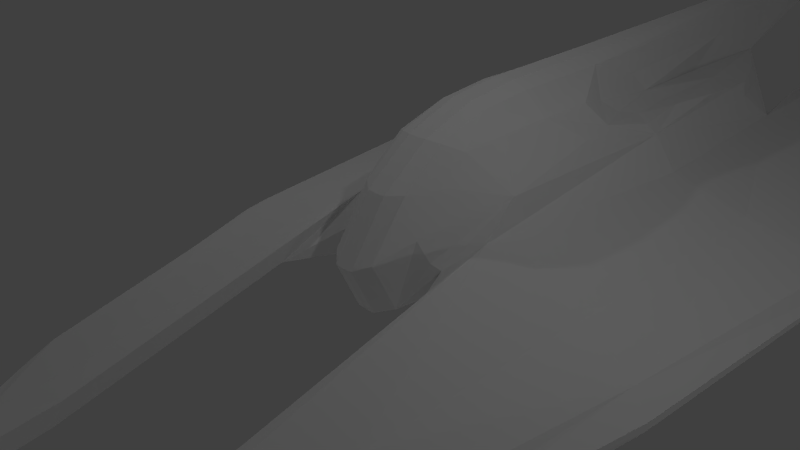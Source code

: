 # Source: plundererdiv.blend  (saved by Blender 2.69.0; exported with 4.5.12 LTS)
import bpy
from mathutils import Matrix  # noqa: F401  (used for matrix-valued properties, if any)

bpy.ops.wm.read_factory_settings(use_empty=True)
scene = bpy.context.scene
scene.name = 'Scene'

# ---- collections
col_collection_1 = bpy.data.collections.new('Collection 1'); scene.collection.children.link(col_collection_1)

# ---- materials (node trees are filled in below, after node groups)
mat_material = bpy.data.materials.new('Material')
mat_material.alpha_threshold = 0.0
mat_material.use_transparent_shadow = False
mat_material.roughness = 0.5
mat_material.line_color = (0.0, 0.0, 0.0, 1.0)

# ---- material node trees

# ---- world
world_world = bpy.data.worlds.new('World'); scene.world = world_world
world_world.color = (0.05088, 0.05088, 0.05088)
world_world.use_sun_shadow = False
world_world.sun_shadow_jitter_overblur = 0.0
world_world.cycles.sampling_method = 'MANUAL'
world_world.cycles.sample_map_resolution = 256

# ---- cameras
cam_camera = bpy.data.cameras.new('Camera')
cam_camera.clip_end = 100.0
cam_camera.lens = 35.0
cam_camera.sensor_width = 32.0
cam_camera.sensor_height = 18.0
cam_camera.ortho_scale = 7.314
cam_camera.dof.focus_distance = 0.0
cam_camera.dof.aperture_fstop = 128.0

# ---- lights
light_lamp = bpy.data.lights.new('Lamp', 'POINT')
light_lamp.transmission_factor = 0.0
light_lamp.cutoff_distance = 30.0
light_lamp.energy = 100.0
light_lamp.shadow_buffer_clip_start = 1.001
light_lamp.shadow_soft_size = 0.1
light_lamp.shadow_maximum_resolution = 0.006
light_lamp.use_absolute_resolution = True
light_lamp.cycles.use_multiple_importance_sampling = False

# ---- meshes
me_cylinder = bpy.data.meshes.new('Cylinder')
me_cylinder.from_pydata([(0.7359, 8.656, 0.6), (1.169, 4.599, 0.7333), (0.7386, 8.382, 0.05), (4.169, 4.865, -0.6758), (1.169, 10.92, 0.2), (2.669, 4.73, -0.1629), (0.5952, 8.06, -0.4), (0.7829, 7.367, -0.7), (2.169, -2.181, -0.607), (0.3029, 7.775, 1.492), (0.8802, 4.512, 1.0), (0.6602, 3.371, -0.775), (0.7359, 6.976, 1.0), (3.813, 10.29, -1.776), (4.169, 10.49, -0.6758), (0.9795, 9.74, 0.2095), (3.464, 10.45, -1.264), (0.8802, 0.3431, -0.03333), (0.5915, 0.1946, 0.3333), (1.452, 9.58, -1.05), (1.072, 4.993, -0.4), (1.169, -3.804, -0.9368), (3.832, 11.65, -0.972), (0.1464, 11.33, 1.565), (0.7359, 2.466, 1.409), (0.1464, 3.279, -1.009), (0.5915, 3.928, 1.273), (0.1464, 0.789, 1.4), (0.1464, 8.058, -0.5594), (0.1464, 8.629, 0.04064), (0.1464, -0.5056, -0.009355), (0.1464, 8.903, 0.5906), (1.398, 8.183, -0.5752), (1.337, 10.95, 0.05), (1.169, 11.07, -0.726), (3.794, 8.933, -1.301), (1.752, 9.977, -0.5405), (1.176, 8.993, -0.5173), (4.169, 10.68, -1.264), (1.506, 11.13, -0.4017), (1.506, 10.98, -0.2508), (1.506, 11.27, -0.726), (3.832, 11.95, -1.447), (3.832, 11.8, -1.118), (3.495, 11.75, -1.447), (1.843, 11.18, -0.726), (4.169, 11.86, -1.447), (3.832, 11.8, -1.776), (1.506, 11.13, -1.05), (2.919, 3.229, -0.5839), (2.593, 9.937, -0.4629), (2.669, -3.804, -1.3), (0.1464, 8.447, 1.974), (0.1464, 2.463, 1.809), (0.5915, 1.058, 1.273), (2.169, -2.494, -1.093), (1.173, 9.928, -0.8341), (1.173, 9.928, -0.2006), (2.369, 10.23, -0.09034), (2.394, 11.31, -0.142), (3.169, 11.52, -0.4839), (3.944, 11.74, -0.7258), (3.919, 6.102, -0.8258), (2.068, 5.852, -0.3419), (1.322, 5.602, -0.1), (0.653, 6.195, -0.8687), (0.7359, 8.335, 0.9), (0.372, 8.843, 0.5977), (0.9751, 6.724, -0.55), (0.9417, 3.821, -0.5688), (1.061, 6.319, 0.9333), (0.3359, -0.3291, 0.08099), (0.753, 0.7885, -0.4771), (1.061, 7.517, 0.6333), (1.169, 1.171, 0.6), (0.7366, 8.488, 0.2625), (1.544, 4.572, 0.2426), (1.065, 8.61, 0.0575), (0.3727, 8.569, 0.04766), (0.7041, 8.264, -0.1375), (3.981, 4.934, -0.4991), (4.169, 8.404, -0.6758), (3.794, 0.5635, -0.8318), (4.138, 4.933, -0.807), (2.544, 1.014, -0.2739), (2.594, 8.094, -0.1448), (0.2637, 10.44, 1.551), (0.375, 5.036, 1.396), (0.7152, 7.762, -0.55), (1.544, -6.005, -1.521), (0.1464, 11.72, 1.954), (0.3368, 8.06, -0.5148), (2.669, -3.961, -1.589), (-0.01006, 11.32, 1.555), (0.1464, 4.398, 1.85), (0.6998, 1.676, 1.375), (0.3359, 0.8576, 1.373), (1.061, 2.999, 1.036), (0.772, 5.421, 1.0), (1.097, 4.388, 0.9333), (0.3531, 3.303, -0.9461), (0.7359, 4.22, 1.068), (0.3029, 7.101, 1.0), (1.212, 10.63, 0.0575), (4.113, 11.48, -0.6883), (2.775, 11.02, -0.4682), (2.525, 11.09, -0.1395), (1.278, 9.735, 0.227), (3.943, 10.51, -0.49), (4.169, 10.46, -0.8621), (1.174, 9.461, -0.1), (1.169, 0.8188, 0.2625), (1.732, 9.7, -0.1024), (4.124, 10.43, -1.712), (3.571, 11.3, -1.045), (3.825, 8.225, -0.9446), (3.86, 11.68, -0.8374), (1.464, 10.97, -0.1002), (2.607, 0.4039, -0.6506), (-0.01006, 8.444, 1.965), (0.6637, 0.709, 0.9015), (0.7359, 0.2881, 0.03765), (1.169, 0.5968, 0.05), (1.185, 4.773, -0.175), (0.2637, 8.28, 1.858), (1.169, -3.961, -1.226), (-0.01006, 8.9, 0.5813), (-0.01006, -0.5086, -0.01871), (-0.01006, 8.627, 0.03129), (-0.01006, 8.055, -0.5687), (-0.01006, 0.786, 1.391), (-0.01006, 3.276, -1.019), (0.372, 2.465, 1.714), (-0.01006, 2.46, 1.8), (0.1464, 9.609, 1.034), (0.1464, 1.606, 1.707), (0.7359, 3.343, 1.409), (0.1464, 6.614, -0.8969), (0.1464, -0.1525, -0.7594), (0.1464, 0.06665, 0.843), (0.1464, 8.449, -0.1844), (0.1464, 8.735, 0.2531), (1.379, 7.538, -0.2188), (1.209, 9.534, -1.023), (1.698, 9.719, -0.9863), (3.502, 10.22, -1.712), (3.799, 9.273, -1.657), (1.499, 10.82, -1.05), (1.411, 8.532, -0.9315), (3.829, 11.5, -1.776), (4.169, 11.64, -1.424), (1.596, 8.694, -0.5665), (1.233, 8.323, -0.5607), (1.254, 10.66, -0.2383), (1.832, 10.96, -0.7027), (4.075, 9.433, -1.292), (3.524, 9.249, -1.292), (4.085, 11.47, -1.045), (3.491, 11.43, -1.424), (3.832, 11.69, -1.082), (1.736, 10.78, -0.3233), (1.169, 10.77, -0.7396), (1.506, 11.01, -0.364), (1.506, 11.27, -1.049), (3.832, 11.95, -1.775), (4.168, 11.95, -1.447), (1.842, 11.27, -0.726), (3.496, 11.95, -1.447), (3.832, 11.95, -1.118), (1.17, 11.27, -0.726), (1.506, 11.27, -0.4017), (1.253, 11.08, -0.4828), (1.759, 11.17, -0.4828), (1.253, 11.08, -0.9692), (3.579, 11.76, -1.2), (4.085, 11.84, -1.2), (3.579, 11.76, -1.694), (1.759, 11.17, -0.9692), (4.085, 11.84, -1.694), (3.243, 10.18, -0.8448), (2.424, 8.226, -0.4327), (2.544, -3.32, -0.9819), (1.419, -3.32, -0.7097), (1.174, 9.461, -0.7009), (1.174, 9.461, -0.3049), (1.169, 10.64, 0.17), (1.211, 10.92, 0.1625), (1.469, 10.75, 0.1274), (1.686, 11.07, 0.002007), (2.894, 11.46, -0.3129), (3.694, 11.68, -0.6404), (3.607, 4.645, -0.7654), (2.394, 4.582, -0.4629), (1.544, 5.05, -0.1605), (0.3806, 6.93, -0.8665), (0.3471, 9.011, 1.023), (0.8627, 5.692, -0.675), (0.9764, 7.606, 0.837), (1.169, -0.621, -0.344), (1.169, 1.341, 0.7625), (0.396, 0.01054, -0.6645), (0.354, 0.2287, 0.8623), (0.3722, 8.675, 0.2602), (1.28, 8.045, 0.194), (1.144, 8.003, -0.157), (0.3641, 8.405, -0.168), (3.971, 8.429, -0.4969), (3.481, 0.7494, -0.5999), (4.141, 8.485, -0.8512), (3.77, 0.5653, -0.9773), (-0.01006, 4.395, 1.841), (-0.01006, 11.72, 1.945), (0.2333, 10.47, 1.825), (0.3413, 4.086, 1.72), (1.78, -4.532, -1.112), (1.544, -6.162, -1.88), (0.363, 1.625, 1.629), (0.9925, 5.38, 0.9704), (0.9794, 3.586, 1.077), (0.4923, 5.303, 1.099), (1.188, 10.79, 0.1367), (1.244, 10.59, -0.09519), (3.737, 11.54, -0.4833), (4.092, 11.44, -0.8463), (3.301, 8.18, -0.8071), (1.704, 8.035, -0.2279), (1.957, 10.98, -0.1662), (3.461, 11.34, -0.7877), (-0.01006, 6.612, -0.9062), (-0.01006, 9.606, 1.025), (-0.01006, -0.1554, -0.7687), (-0.01006, 0.06372, 0.8336), (-0.01006, 8.732, 0.2438), (-0.01006, 8.446, -0.1937), (-0.01006, 1.603, 1.697), (1.236, 8.702, -0.8739), (4.004, 9.635, -1.561), (1.224, 10.69, -0.9996), (4.112, 11.54, -1.715), (3.601, 9.501, -1.561), (1.565, 8.902, -0.8353), (1.77, 10.86, -0.9903), (3.545, 11.36, -1.715), (4.085, 11.7, -1.162), (3.577, 11.55, -1.162), (1.753, 11.02, -0.4429), (1.207, 10.64, -0.4354), (1.254, 11.27, -0.9685), (4.084, 11.95, -1.693), (1.758, 11.27, -0.9685), (3.58, 11.95, -1.693), (4.084, 11.95, -1.201), (3.579, 11.95, -1.201), (1.759, 11.27, -0.4831), (1.254, 11.27, -0.4831), (1.302, 10.41, 0.1544), (1.561, 10.97, 0.08698)], [], [(0, 75, 202, 67), (0, 67, 195, 66), (0, 66, 197, 73), (0, 73, 203, 75), (1, 76, 203, 73), (1, 73, 197, 70), (1, 70, 217, 99), (1, 99, 218, 97), (1, 97, 199, 74), (2, 79, 205, 78), (2, 78, 202, 75), (2, 75, 203, 77), (2, 77, 204, 79), (3, 83, 208, 81), (3, 81, 206, 80), (3, 80, 207, 82), (3, 82, 209, 83), (4, 185, 255, 187), (4, 187, 256, 186), (4, 186, 220, 185), (5, 85, 203, 76), (5, 84, 207, 80), (5, 80, 206, 85), (6, 91, 205, 79), (6, 79, 204, 88), (6, 88, 194, 91), (7, 65, 194, 88), (7, 88, 204, 68), (7, 68, 196, 65), (8, 182, 214, 181), (8, 181, 207, 84), (9, 87, 219, 102), (9, 102, 195, 86), (9, 86, 212, 124), (9, 124, 213, 87), (10, 99, 217, 98), (10, 98, 219, 101), (10, 101, 218, 99), (11, 65, 196, 69), (11, 69, 198, 72), (11, 72, 200, 100), (11, 100, 194, 65), (12, 70, 197, 66), (12, 66, 195, 102), (12, 102, 219, 98), (12, 98, 217, 70), (13, 113, 236, 146), (13, 146, 239, 145), (13, 145, 242, 149), (13, 149, 238, 113), (14, 108, 206, 81), (14, 81, 208, 109), (14, 109, 223, 104), (14, 104, 222, 108), (15, 110, 204, 77), (15, 77, 203, 107), (15, 107, 255, 185), (15, 185, 220, 103), (15, 103, 221, 110), (16, 156, 224, 179), (16, 179, 227, 114), (16, 114, 244, 158), (16, 158, 242, 145), (16, 145, 239, 156), (17, 121, 200, 72), (17, 72, 198, 111), (17, 111, 199, 121), (18, 120, 201, 71), (18, 71, 200, 121), (18, 121, 199, 120), (19, 147, 241, 144), (19, 144, 240, 148), (19, 148, 235, 143), (19, 143, 237, 147), (20, 69, 196, 68), (20, 68, 204, 123), (20, 123, 198, 69), (21, 122, 198, 125), (21, 125, 215, 89), (21, 89, 214, 182), (22, 114, 227, 116), (22, 116, 223, 157), (22, 157, 243, 159), (22, 159, 244, 114), (23, 86, 195, 134), (23, 134, 229, 93), (23, 93, 211, 90), (23, 90, 212, 86), (24, 97, 218, 136), (24, 136, 213, 132), (24, 132, 216, 95), (24, 95, 199, 97), (25, 137, 194, 100), (25, 100, 200, 138), (25, 138, 230, 131), (25, 131, 228, 137), (26, 101, 219, 87), (26, 87, 213, 136), (26, 136, 218, 101), (27, 139, 201, 96), (27, 96, 216, 135), (27, 135, 234, 130), (27, 130, 231, 139), (28, 140, 205, 91), (28, 91, 194, 137), (28, 137, 228, 129), (28, 129, 233, 140), (29, 141, 202, 78), (29, 78, 205, 140), (29, 140, 233, 128), (29, 128, 232, 141), (30, 138, 200, 71), (30, 71, 201, 139), (30, 139, 231, 127), (30, 127, 230, 138), (31, 134, 195, 67), (31, 67, 202, 141), (31, 141, 232, 126), (31, 126, 229, 134), (32, 151, 225, 142), (32, 142, 204, 152), (32, 152, 235, 148), (32, 148, 240, 151), (33, 117, 221, 103), (33, 103, 220, 186), (33, 186, 256, 188), (33, 188, 226, 117), (34, 173, 237, 161), (34, 161, 246, 171), (34, 171, 254, 169), (34, 169, 247, 173), (35, 155, 208, 115), (35, 115, 224, 156), (35, 156, 239, 146), (35, 146, 236, 155), (36, 160, 226, 112), (36, 112, 225, 151), (36, 151, 240, 144), (36, 144, 241, 154), (36, 154, 245, 160), (37, 183, 235, 152), (37, 152, 204, 184), (37, 184, 246, 183), (38, 157, 223, 109), (38, 109, 208, 155), (38, 155, 236, 113), (38, 113, 238, 150), (38, 150, 243, 157), (39, 171, 246, 162), (39, 162, 245, 172), (39, 172, 253, 170), (39, 170, 254, 171), (40, 153, 221, 117), (40, 117, 226, 160), (40, 160, 245, 162), (40, 162, 246, 153), (41, 169, 254, 170), (41, 170, 253, 166), (41, 166, 249, 163), (41, 163, 247, 169), (42, 167, 252, 168), (42, 168, 251, 165), (42, 165, 248, 164), (42, 164, 250, 167), (43, 174, 244, 159), (43, 159, 243, 175), (43, 175, 251, 168), (43, 168, 252, 174), (44, 176, 242, 158), (44, 158, 244, 174), (44, 174, 252, 167), (44, 167, 250, 176), (45, 172, 245, 154), (45, 154, 241, 177), (45, 177, 249, 166), (45, 166, 253, 172), (46, 175, 243, 150), (46, 150, 238, 178), (46, 178, 248, 165), (46, 165, 251, 175), (47, 178, 238, 149), (47, 149, 242, 176), (47, 176, 250, 164), (47, 164, 248, 178), (48, 177, 241, 147), (48, 147, 237, 173), (48, 173, 247, 163), (48, 163, 249, 177), (49, 191, 209, 118), (49, 118, 198, 192), (49, 192, 224, 191), (50, 105, 227, 179), (50, 179, 224, 180), (50, 180, 225, 112), (50, 112, 226, 105), (51, 181, 214, 89), (51, 89, 215, 92), (51, 92, 209, 82), (51, 82, 207, 181), (52, 94, 213, 124), (52, 124, 212, 90), (52, 90, 211, 119), (52, 119, 210, 94), (53, 135, 216, 132), (53, 132, 213, 94), (53, 94, 210, 133), (53, 133, 234, 135), (54, 120, 199, 95), (54, 95, 216, 96), (54, 96, 201, 120), (55, 92, 215, 125), (55, 125, 198, 118), (55, 118, 209, 92), (56, 143, 235, 183), (56, 183, 246, 161), (56, 161, 237, 143), (57, 184, 204, 110), (57, 110, 221, 153), (57, 153, 246, 184), (58, 107, 203, 85), (58, 85, 206, 108), (58, 108, 222, 106), (58, 106, 256, 187), (58, 187, 255, 107), (59, 189, 226, 188), (59, 188, 256, 106), (59, 106, 222, 189), (60, 190, 227, 105), (60, 105, 226, 189), (60, 189, 222, 190), (61, 104, 223, 116), (61, 116, 227, 190), (61, 190, 222, 104), (62, 83, 209, 191), (62, 191, 224, 115), (62, 115, 208, 83), (63, 180, 224, 192), (63, 192, 198, 193), (63, 193, 225, 180), (64, 193, 198, 123), (64, 123, 204, 142), (64, 142, 225, 193), (1, 74, 111, 76), (5, 76, 111, 84), (8, 84, 111, 182), (21, 182, 111, 122)])
_uv = me_cylinder.uv_layers.new(name='UVMap')
_uv.uv.foreach_set('vector', [0.6318, 0.6719, 0.6106, 0.6675, 0.621, 0.6464, 0.6428, 0.6511, 0.6318, 0.6719, 0.6428, 0.6511, 0.6997, 0.666, 0.6562, 0.6777, 0.6318, 0.6719, 0.6562, 0.6777, 0.6406, 0.7031, 0.6172, 0.6973, 0.6318, 0.6719, 0.6172, 0.6973, 0.5967, 0.6929, 0.6106, 0.6675, 0.4297, 0.4694, 0.4141, 0.4414, 0.6211, 0.3984, 0.6348, 0.4199, 0.4297, 0.4694, 0.6348, 0.4199, 0.6494, 0.4414, 0.5278, 0.4665, 0.4297, 0.4694, 0.5278, 0.4665, 0.4807, 0.4802, 0.4258, 0.4842, 0.4297, 0.4694, 0.4258, 0.4842, 0.3854, 0.5051, 0.3479, 0.5072, 0.4297, 0.4694, 0.3479, 0.5072, 0.2476, 0.5107, 0.2363, 0.502, 0.5957, 0.666, 0.5822, 0.6626, 0.5894, 0.642, 0.606, 0.6445, 0.5957, 0.666, 0.606, 0.6445, 0.621, 0.6464, 0.6106, 0.6675, 0.5957, 0.666, 0.6106, 0.6675, 0.5967, 0.6929, 0.582, 0.6914, 0.5957, 0.666, 0.582, 0.6914, 0.561, 0.6875, 0.5822, 0.6626, 0.6114, 0.1484, 0.6148, 0.1442, 0.7276, 0.1782, 0.7133, 0.1803, 0.6114, 0.1484, 0.7133, 0.1803, 0.7107, 0.1906, 0.6099, 0.1584, 0.6114, 0.1484, 0.6099, 0.1584, 0.486, 0.1232, 0.4863, 0.1078, 0.6114, 0.1484, 0.4863, 0.1078, 0.4885, 0.1011, 0.6148, 0.1442, 0.7584, 0.3032, 0.7575, 0.304, 0.7463, 0.3005, 0.7558, 0.2918, 0.7584, 0.3032, 0.7558, 0.2918, 0.7671, 0.2916, 0.7593, 0.303, 0.7584, 0.3032, 0.7593, 0.303, 0.7584, 0.3043, 0.7575, 0.304, 0.5876, 0.1958, 0.6857, 0.2308, 0.6555, 0.2706, 0.5618, 0.2377, 0.5876, 0.1958, 0.4799, 0.156, 0.486, 0.1232, 0.6099, 0.1584, 0.5876, 0.1958, 0.6099, 0.1584, 0.7107, 0.1906, 0.6857, 0.2308, 0.5651, 0.6523, 0.5632, 0.6355, 0.5894, 0.642, 0.5822, 0.6626, 0.5651, 0.6523, 0.5822, 0.6626, 0.561, 0.6875, 0.5465, 0.6569, 0.5651, 0.6523, 0.5465, 0.6569, 0.4946, 0.6324, 0.5632, 0.6355, 0.5234, 0.6589, 0.4546, 0.6488, 0.4946, 0.6324, 0.5465, 0.6569, 0.5234, 0.6589, 0.5465, 0.6569, 0.561, 0.6875, 0.5215, 0.6758, 0.5234, 0.6589, 0.5215, 0.6758, 0.4951, 0.6714, 0.4546, 0.6488, 0.3886, 0.1143, 0.3368, 0.1135, 0.2234, 0.07145, 0.3647, 0.08026, 0.3886, 0.1143, 0.3647, 0.08026, 0.486, 0.1232, 0.4799, 0.156, 0.6201, 0.5195, 0.4737, 0.5319, 0.4848, 0.5087, 0.5801, 0.498, 0.6201, 0.5195, 0.5801, 0.498, 0.7104, 0.4824, 0.8086, 0.498, 0.6201, 0.5195, 0.8086, 0.498, 0.9023, 0.5107, 0.6501, 0.5381, 0.6201, 0.5195, 0.6501, 0.5381, 0.4239, 0.5594, 0.4737, 0.5319, 0.4375, 0.4948, 0.4258, 0.4842, 0.4807, 0.4802, 0.4868, 0.4904, 0.4375, 0.4948, 0.4868, 0.4904, 0.4848, 0.5087, 0.4242, 0.5072, 0.4375, 0.4948, 0.4242, 0.5072, 0.3854, 0.5051, 0.4258, 0.4842, 0.2949, 0.6514, 0.4546, 0.6488, 0.4951, 0.6714, 0.3205, 0.6746, 0.2949, 0.6514, 0.3205, 0.6746, 0.1724, 0.6895, 0.08984, 0.6602, 0.2949, 0.6514, 0.08984, 0.6602, 0.06055, 0.6323, 0.2905, 0.6301, 0.2949, 0.6514, 0.2905, 0.6301, 0.4946, 0.6324, 0.4546, 0.6488, 0.5684, 0.4785, 0.5278, 0.4665, 0.6494, 0.4414, 0.666, 0.4629, 0.5684, 0.4785, 0.666, 0.4629, 0.7104, 0.4824, 0.5801, 0.498, 0.5684, 0.4785, 0.5801, 0.498, 0.4848, 0.5087, 0.4868, 0.4904, 0.5684, 0.4785, 0.4868, 0.4904, 0.4807, 0.4802, 0.5278, 0.4665, 0.1826, 0.7979, 0.1905, 0.8176, 0.1069, 0.8247, 0.1199, 0.7988, 0.1826, 0.7979, 0.1199, 0.7988, 0.09521, 0.7715, 0.1789, 0.7781, 0.1826, 0.7979, 0.1789, 0.7781, 0.2485, 0.7762, 0.2496, 0.7987, 0.1826, 0.7979, 0.2496, 0.7987, 0.253, 0.817, 0.1905, 0.8176, 0.775, 0.1996, 0.7723, 0.211, 0.7107, 0.1906, 0.7133, 0.1803, 0.775, 0.1996, 0.7133, 0.1803, 0.7276, 0.1782, 0.7742, 0.1943, 0.775, 0.1996, 0.7742, 0.1943, 0.8081, 0.2033, 0.8079, 0.2085, 0.775, 0.1996, 0.8079, 0.2085, 0.8232, 0.2274, 0.7723, 0.211, 0.9524, 0.1893, 0.9594, 0.1794, 0.9999, 0.1593, 0.9999, 0.1647, 0.9524, 0.1893, 0.9999, 0.1647, 0.9999, 0.1701, 0.9608, 0.1895, 0.9524, 0.1893, 0.9608, 0.1895, 0.9218, 0.2089, 0.9217, 0.2089, 0.9524, 0.1893, 0.9217, 0.2089, 0.9216, 0.209, 0.927, 0.2009, 0.9524, 0.1893, 0.927, 0.2009, 0.9264, 0.1953, 0.9594, 0.1794, 0.1938, 0.7516, 0.1016, 0.748, 0.1016, 0.7188, 0.1797, 0.7227, 0.1938, 0.7516, 0.1797, 0.7227, 0.2578, 0.7266, 0.2578, 0.7402, 0.1938, 0.7516, 0.2578, 0.7402, 0.2578, 0.7539, 0.2539, 0.7676, 0.1938, 0.7516, 0.2539, 0.7676, 0.2485, 0.7762, 0.1789, 0.7781, 0.1938, 0.7516, 0.1789, 0.7781, 0.09521, 0.7715, 0.1016, 0.748, 0.168, 0.5, 0.1633, 0.5096, 0.07275, 0.4966, 0.1191, 0.4902, 0.168, 0.5, 0.1191, 0.4902, 0.1797, 0.4844, 0.2227, 0.502, 0.168, 0.5, 0.2227, 0.502, 0.2476, 0.5107, 0.1633, 0.5096, 0.1654, 0.5299, 0.2103, 0.5462, 0.1689, 0.5791, 0.1263, 0.5358, 0.1654, 0.5299, 0.1263, 0.5358, 0.07275, 0.4966, 0.1633, 0.5096, 0.1654, 0.5299, 0.1633, 0.5096, 0.2476, 0.5107, 0.2103, 0.5462, 0.4844, 0.791, 0.5537, 0.7944, 0.567, 0.8172, 0.4926, 0.8069, 0.4844, 0.791, 0.4926, 0.8069, 0.4067, 0.8076, 0.4194, 0.7915, 0.4844, 0.791, 0.4194, 0.7915, 0.3921, 0.7734, 0.4808, 0.7774, 0.4844, 0.791, 0.4808, 0.7774, 0.5451, 0.7771, 0.5537, 0.7944, 0.3854, 0.6914, 0.3205, 0.6746, 0.4951, 0.6714, 0.5137, 0.6895, 0.3854, 0.6914, 0.5137, 0.6895, 0.5547, 0.7188, 0.3418, 0.707, 0.3854, 0.6914, 0.3418, 0.707, 0.1724, 0.6895, 0.3205, 0.6746, 0.1117, 0.1048, 0.002373, 0.1952, 0.004627, 0.1888, 0.112, 0.09444, 0.1117, 0.1048, 0.112, 0.09444, 0.2193, 0.0001193, 0.2272, 0.04896, 0.1117, 0.1048, 0.2272, 0.04896, 0.2234, 0.07145, 0.1114, 0.1151, 0.335, 0.8008, 0.3418, 0.7812, 0.3477, 0.7812, 0.3418, 0.8027, 0.335, 0.8008, 0.3418, 0.8027, 0.3359, 0.8242, 0.3281, 0.8203, 0.335, 0.8008, 0.3281, 0.8203, 0.3213, 0.8174, 0.3279, 0.7993, 0.335, 0.8008, 0.3279, 0.7993, 0.3345, 0.7812, 0.3418, 0.7812, 0.7988, 0.6748, 0.7988, 0.6816, 0.6997, 0.666, 0.6973, 0.6519, 0.7988, 0.6748, 0.6973, 0.6519, 0.6973, 0.6455, 0.7988, 0.668, 0.7988, 0.6748, 0.7988, 0.668, 0.9258, 0.6953, 0.9258, 0.7031, 0.7988, 0.6748, 0.9258, 0.7031, 0.9258, 0.7109, 0.7988, 0.6816, 0.3252, 0.5439, 0.3479, 0.5072, 0.3854, 0.5051, 0.3789, 0.5332, 0.3252, 0.5439, 0.3789, 0.5332, 0.4239, 0.5594, 0.3308, 0.5737, 0.3252, 0.5439, 0.3308, 0.5737, 0.2783, 0.5957, 0.2766, 0.5536, 0.3252, 0.5439, 0.2766, 0.5536, 0.2476, 0.5107, 0.3479, 0.5072, 0.2891, 0.6191, 0.4766, 0.6204, 0.4946, 0.6324, 0.2905, 0.6301, 0.2891, 0.6191, 0.2905, 0.6301, 0.06055, 0.6323, 0.05078, 0.6191, 0.2891, 0.6191, 0.05078, 0.6191, 0.05078, 0.6133, 0.2891, 0.6133, 0.2891, 0.6191, 0.2891, 0.6133, 0.4766, 0.6138, 0.4766, 0.6204, 0.4115, 0.526, 0.4242, 0.5072, 0.4848, 0.5087, 0.4737, 0.5319, 0.4115, 0.526, 0.4737, 0.5319, 0.4239, 0.5594, 0.3789, 0.5332, 0.4115, 0.526, 0.3789, 0.5332, 0.3854, 0.5051, 0.4242, 0.5072, 0.2227, 0.5938, 0.168, 0.5859, 0.1689, 0.5791, 0.2275, 0.5798, 0.2227, 0.5938, 0.2275, 0.5798, 0.2783, 0.5957, 0.2773, 0.6016, 0.2227, 0.5938, 0.2773, 0.6016, 0.2773, 0.6133, 0.2207, 0.6055, 0.2227, 0.5938, 0.2207, 0.6055, 0.1641, 0.5977, 0.168, 0.5859, 0.5625, 0.624, 0.5918, 0.6282, 0.5894, 0.642, 0.5632, 0.6355, 0.5625, 0.624, 0.5632, 0.6355, 0.4946, 0.6324, 0.4766, 0.6204, 0.5625, 0.624, 0.4766, 0.6204, 0.4766, 0.6138, 0.5625, 0.6152, 0.5625, 0.624, 0.5625, 0.6152, 0.5918, 0.6177, 0.5918, 0.6282, 0.6094, 0.6309, 0.6245, 0.634, 0.621, 0.6464, 0.606, 0.6445, 0.6094, 0.6309, 0.606, 0.6445, 0.5894, 0.642, 0.5918, 0.6282, 0.6094, 0.6309, 0.5918, 0.6282, 0.5918, 0.6177, 0.6094, 0.6211, 0.6094, 0.6309, 0.6094, 0.6211, 0.6245, 0.626, 0.6245, 0.634, 0.1094, 0.543, 0.05469, 0.5039, 0.07275, 0.4966, 0.1263, 0.5358, 0.1094, 0.543, 0.1263, 0.5358, 0.1689, 0.5791, 0.1641, 0.582, 0.1094, 0.543, 0.1641, 0.582, 0.1562, 0.5898, 0.1035, 0.5508, 0.1094, 0.543, 0.1035, 0.5508, 0.05078, 0.5117, 0.05469, 0.5039, 0.6465, 0.6396, 0.6973, 0.6519, 0.6997, 0.666, 0.6428, 0.6511, 0.6465, 0.6396, 0.6428, 0.6511, 0.621, 0.6464, 0.6245, 0.634, 0.6465, 0.6396, 0.6245, 0.634, 0.6245, 0.626, 0.6465, 0.6328, 0.6465, 0.6396, 0.6465, 0.6328, 0.6973, 0.6455, 0.6973, 0.6519, 0.3809, 0.8008, 0.3887, 0.8105, 0.3633, 0.8242, 0.3555, 0.8145, 0.3809, 0.8008, 0.3555, 0.8145, 0.3477, 0.8047, 0.373, 0.791, 0.3809, 0.8008, 0.373, 0.791, 0.3921, 0.7734, 0.4194, 0.7915, 0.3809, 0.8008, 0.4194, 0.7915, 0.4067, 0.8076, 0.3887, 0.8105, 0.9148, 0.206, 0.9081, 0.2029, 0.9264, 0.1953, 0.927, 0.2009, 0.9148, 0.206, 0.927, 0.2009, 0.9216, 0.209, 0.9215, 0.209, 0.9148, 0.206, 0.9215, 0.209, 0.9085, 0.2101, 0.903, 0.2081, 0.9148, 0.206, 0.903, 0.2081, 0.8925, 0.2048, 0.9081, 0.2029, 0.5664, 0.7578, 0.5674, 0.7769, 0.5451, 0.7771, 0.5496, 0.7586, 0.5664, 0.7578, 0.5496, 0.7586, 0.5576, 0.7358, 0.5664, 0.7383, 0.5664, 0.7578, 0.5664, 0.7383, 0.5781, 0.7383, 0.5781, 0.7578, 0.5664, 0.7578, 0.5781, 0.7578, 0.5782, 0.7773, 0.5674, 0.7769, 0.08203, 0.8037, 0.08789, 0.8242, 0.0625, 0.832, 0.05664, 0.8105, 0.08203, 0.8037, 0.05664, 0.8105, 0.05078, 0.7891, 0.07617, 0.7832, 0.08203, 0.8037, 0.07617, 0.7832, 0.09521, 0.7715, 0.1199, 0.7988, 0.08203, 0.8037, 0.1199, 0.7988, 0.1069, 0.8247, 0.08789, 0.8242, 0.5031, 0.8359, 0.5625, 0.8574, 0.5625, 0.8672, 0.4844, 0.8613, 0.5031, 0.8359, 0.4844, 0.8613, 0.4062, 0.8555, 0.4102, 0.8262, 0.5031, 0.8359, 0.4102, 0.8262, 0.4067, 0.8076, 0.4926, 0.8069, 0.5031, 0.8359, 0.4926, 0.8069, 0.567, 0.8172, 0.5664, 0.8301, 0.5031, 0.8359, 0.5664, 0.8301, 0.5625, 0.8477, 0.5625, 0.8574, 0.4505, 0.7448, 0.4766, 0.7562, 0.3921, 0.7734, 0.3984, 0.748, 0.4505, 0.7448, 0.3984, 0.748, 0.418, 0.7261, 0.4766, 0.7318, 0.4505, 0.7448, 0.4766, 0.7318, 0.5576, 0.7358, 0.4766, 0.7562, 0.2047, 0.8445, 0.2656, 0.8613, 0.2656, 0.8672, 0.1895, 0.8672, 0.2047, 0.8445, 0.1895, 0.8672, 0.1133, 0.8672, 0.1133, 0.8418, 0.2047, 0.8445, 0.1133, 0.8418, 0.1069, 0.8247, 0.1905, 0.8176, 0.2047, 0.8445, 0.1905, 0.8176, 0.253, 0.817, 0.2587, 0.837, 0.2047, 0.8445, 0.2587, 0.837, 0.2671, 0.8569, 0.2656, 0.8613, 0.624, 0.7949, 0.627, 0.7773, 0.6392, 0.7778, 0.6338, 0.7954, 0.624, 0.7949, 0.6338, 0.7954, 0.6284, 0.813, 0.6211, 0.8125, 0.624, 0.7949, 0.6211, 0.8125, 0.6089, 0.8081, 0.6133, 0.7949, 0.624, 0.7949, 0.6133, 0.7949, 0.6089, 0.7817, 0.627, 0.7773, 0.6416, 0.7969, 0.6484, 0.7793, 0.6562, 0.7812, 0.6484, 0.7988, 0.6416, 0.7969, 0.6484, 0.7988, 0.6406, 0.8164, 0.6348, 0.8145, 0.6416, 0.7969, 0.6348, 0.8145, 0.6284, 0.813, 0.6338, 0.7954, 0.6416, 0.7969, 0.6338, 0.7954, 0.6392, 0.7778, 0.6484, 0.7793, 0.5957, 0.7949, 0.5957, 0.7773, 0.6089, 0.7817, 0.6133, 0.7949, 0.5957, 0.7949, 0.6133, 0.7949, 0.6089, 0.8081, 0.5957, 0.8125, 0.5957, 0.7949, 0.5957, 0.8125, 0.5782, 0.8126, 0.5782, 0.7949, 0.5957, 0.7949, 0.5782, 0.7949, 0.5782, 0.7773, 0.5957, 0.7773, 0.2949, 0.7988, 0.2949, 0.7812, 0.3081, 0.7856, 0.3125, 0.7988, 0.2949, 0.7988, 0.3125, 0.7988, 0.3081, 0.812, 0.2949, 0.8164, 0.2949, 0.7988, 0.2949, 0.8164, 0.2774, 0.8165, 0.2774, 0.7988, 0.2949, 0.7988, 0.2774, 0.7988, 0.2774, 0.7812, 0.2949, 0.7812, 0.3203, 0.7988, 0.3242, 0.7812, 0.3345, 0.7812, 0.3279, 0.7993, 0.3203, 0.7988, 0.3279, 0.7993, 0.3213, 0.8174, 0.3164, 0.8164, 0.3203, 0.7988, 0.3164, 0.8164, 0.3081, 0.812, 0.3125, 0.7988, 0.3203, 0.7988, 0.3125, 0.7988, 0.3081, 0.7856, 0.3242, 0.7812, 0.2637, 0.7598, 0.2646, 0.7803, 0.2485, 0.7762, 0.25, 0.7598, 0.2637, 0.7598, 0.25, 0.7598, 0.25, 0.7383, 0.2637, 0.7383, 0.2637, 0.7598, 0.2637, 0.7383, 0.2773, 0.7383, 0.2773, 0.7598, 0.2637, 0.7598, 0.2773, 0.7598, 0.2774, 0.7812, 0.2646, 0.7803, 0.5742, 0.8301, 0.5742, 0.8477, 0.5703, 0.8477, 0.5703, 0.8301, 0.5742, 0.8301, 0.5703, 0.8301, 0.567, 0.8172, 0.5732, 0.8125, 0.5742, 0.8301, 0.5732, 0.8125, 0.5782, 0.8126, 0.5781, 0.8301, 0.5742, 0.8301, 0.5781, 0.8301, 0.5781, 0.8477, 0.5742, 0.8477, 0.2715, 0.8359, 0.2715, 0.8555, 0.2671, 0.8569, 0.2587, 0.837, 0.2715, 0.8359, 0.2587, 0.837, 0.253, 0.817, 0.2705, 0.8169, 0.2715, 0.8359, 0.2705, 0.8169, 0.2774, 0.8165, 0.2773, 0.8359, 0.2715, 0.8359, 0.2773, 0.8359, 0.2773, 0.8555, 0.2715, 0.8555, 0.2676, 0.7988, 0.2705, 0.8169, 0.253, 0.817, 0.2496, 0.7987, 0.2676, 0.7988, 0.2496, 0.7987, 0.2485, 0.7762, 0.2646, 0.7803, 0.2676, 0.7988, 0.2646, 0.7803, 0.2774, 0.7812, 0.2774, 0.7988, 0.2676, 0.7988, 0.2774, 0.7988, 0.2774, 0.8165, 0.2705, 0.8169, 0.5703, 0.7949, 0.5732, 0.8125, 0.567, 0.8172, 0.5537, 0.7944, 0.5703, 0.7949, 0.5537, 0.7944, 0.5451, 0.7771, 0.5674, 0.7769, 0.5703, 0.7949, 0.5674, 0.7769, 0.5782, 0.7773, 0.5782, 0.7949, 0.5703, 0.7949, 0.5782, 0.7949, 0.5782, 0.8126, 0.5732, 0.8125, 0.5743, 0.09148, 0.6108, 0.1251, 0.4885, 0.1011, 0.4922, 0.06211, 0.5743, 0.09148, 0.4922, 0.06211, 0.4973, 0.01972, 0.617, 0.08736, 0.5743, 0.09148, 0.617, 0.08736, 0.7422, 0.1631, 0.6108, 0.1251, 0.7736, 0.14, 0.8138, 0.1543, 0.8126, 0.183, 0.7723, 0.1699, 0.7736, 0.14, 0.7723, 0.1699, 0.7422, 0.1631, 0.7243, 0.1199, 0.7736, 0.14, 0.7243, 0.1199, 0.7441, 0.09669, 0.7748, 0.1101, 0.7736, 0.14, 0.7748, 0.1101, 0.8151, 0.1255, 0.8138, 0.1543, 0.3552, 0.06232, 0.3647, 0.08026, 0.2234, 0.07145, 0.2272, 0.04896, 0.3552, 0.06232, 0.2272, 0.04896, 0.2193, 0.0001193, 0.3528, 0.0524, 0.3552, 0.06232, 0.3528, 0.0524, 0.4885, 0.1011, 0.4863, 0.1078, 0.3552, 0.06232, 0.4863, 0.1078, 0.486, 0.1232, 0.3647, 0.08026, 0.6602, 0.5508, 0.4419, 0.5754, 0.4239, 0.5594, 0.6501, 0.5381, 0.6602, 0.5508, 0.6501, 0.5381, 0.9023, 0.5107, 0.9336, 0.5215, 0.6602, 0.5508, 0.9336, 0.5215, 0.9336, 0.5312, 0.6602, 0.5605, 0.6602, 0.5508, 0.6602, 0.5605, 0.4424, 0.5854, 0.4419, 0.5754, 0.334, 0.5908, 0.2812, 0.6016, 0.2783, 0.5957, 0.3308, 0.5737, 0.334, 0.5908, 0.3308, 0.5737, 0.4239, 0.5594, 0.4419, 0.5754, 0.334, 0.5908, 0.4419, 0.5754, 0.4424, 0.5854, 0.3359, 0.6016, 0.334, 0.5908, 0.3359, 0.6016, 0.2852, 0.6133, 0.2812, 0.6016, 0.2383, 0.5612, 0.2103, 0.5462, 0.2476, 0.5107, 0.2766, 0.5536, 0.2383, 0.5612, 0.2766, 0.5536, 0.2783, 0.5957, 0.2275, 0.5798, 0.2383, 0.5612, 0.2275, 0.5798, 0.1689, 0.5791, 0.2103, 0.5462, 0.4034, 0.03926, 0.3528, 0.0524, 0.2193, 0.0001193, 0.362, 0.00656, 0.4034, 0.03926, 0.362, 0.00656, 0.4973, 0.01972, 0.4922, 0.06211, 0.4034, 0.03926, 0.4922, 0.06211, 0.4885, 0.1011, 0.3528, 0.0524, 0.5026, 0.7643, 0.4808, 0.7774, 0.3921, 0.7734, 0.4766, 0.7562, 0.5026, 0.7643, 0.4766, 0.7562, 0.5576, 0.7358, 0.5496, 0.7586, 0.5026, 0.7643, 0.5496, 0.7586, 0.5451, 0.7771, 0.4808, 0.7774, 0.5026, 0.7253, 0.4766, 0.7318, 0.418, 0.7261, 0.4766, 0.7188, 0.5026, 0.7253, 0.4766, 0.7188, 0.5547, 0.7188, 0.5547, 0.7285, 0.5026, 0.7253, 0.5547, 0.7285, 0.5576, 0.7358, 0.4766, 0.7318, 0.7482, 0.2585, 0.7147, 0.2904, 0.6555, 0.2706, 0.6857, 0.2308, 0.7482, 0.2585, 0.6857, 0.2308, 0.7107, 0.1906, 0.7723, 0.211, 0.7482, 0.2585, 0.7723, 0.211, 0.8232, 0.2274, 0.7888, 0.2599, 0.7482, 0.2585, 0.7888, 0.2599, 0.7671, 0.2916, 0.7558, 0.2918, 0.7482, 0.2585, 0.7558, 0.2918, 0.7463, 0.3005, 0.7147, 0.2904, 0.8787, 0.2111, 0.861, 0.211, 0.8925, 0.2048, 0.903, 0.2081, 0.8787, 0.2111, 0.903, 0.2081, 0.9085, 0.2101, 0.8694, 0.2135, 0.8787, 0.2111, 0.8694, 0.2135, 0.8232, 0.2274, 0.861, 0.211, 0.8507, 0.2084, 0.8323, 0.209, 0.8423, 0.2022, 0.8674, 0.2035, 0.8507, 0.2084, 0.8674, 0.2035, 0.8925, 0.2048, 0.861, 0.211, 0.8507, 0.2084, 0.861, 0.211, 0.8232, 0.2274, 0.8323, 0.209, 0.8236, 0.2087, 0.8079, 0.2085, 0.8081, 0.2033, 0.8267, 0.204, 0.8236, 0.2087, 0.8267, 0.204, 0.8423, 0.2022, 0.8323, 0.209, 0.8236, 0.2087, 0.8323, 0.209, 0.8232, 0.2274, 0.8079, 0.2085, 0.6503, 0.1476, 0.6148, 0.1442, 0.4885, 0.1011, 0.6108, 0.1251, 0.6503, 0.1476, 0.6108, 0.1251, 0.7422, 0.1631, 0.7324, 0.169, 0.6503, 0.1476, 0.7324, 0.169, 0.7276, 0.1782, 0.6148, 0.1442, 0.6571, 0.08817, 0.7243, 0.1199, 0.7422, 0.1631, 0.617, 0.08736, 0.6571, 0.08817, 0.617, 0.08736, 0.4973, 0.01972, 0.6382, 0.06459, 0.6571, 0.08817, 0.6382, 0.06459, 0.7441, 0.09669, 0.7243, 0.1199, 0.6566, 0.06244, 0.6382, 0.06459, 0.4973, 0.01972, 0.6177, 0.0463, 0.6566, 0.06244, 0.6177, 0.0463, 0.7308, 0.0796, 0.7326, 0.08716, 0.6566, 0.06244, 0.7326, 0.08716, 0.7441, 0.09669, 0.6382, 0.06459, 0.4297, 0.4694, 0.2363, 0.502, 0.207, 0.4844, 0.4141, 0.4414, 0.5876, 0.1958, 0.5618, 0.2377, 0.45, 0.1869, 0.4799, 0.156, 0.3886, 0.1143, 0.4799, 0.156, 0.45, 0.1869, 0.3368, 0.1135, 0.1117, 0.1048, 0.1114, 0.1151, 0.0001193, 0.2016, 0.002373, 0.1952])
_uv.active_render = True
_uv = me_cylinder.uv_layers.new(name='UVMap.001')
_uv.uv.foreach_set('vector', [0.08032, 0.5669, 0.0835, 0.5867, 0.06128, 0.5808, 0.06152, 0.5632, 0.08032, 0.5669, 0.06152, 0.5632, 0.06152, 0.543, 0.09448, 0.552, 0.08032, 0.5669, 0.09448, 0.552, 0.1299, 0.5525, 0.1357, 0.5618, 0.08032, 0.5669, 0.1357, 0.5618, 0.1187, 0.5884, 0.0835, 0.5867, 0.3037, 0.4631, 0.3015, 0.4365, 0.4485, 0.4365, 0.4268, 0.4578, 0.3037, 0.4631, 0.4268, 0.4578, 0.4307, 0.4675, 0.3772, 0.4705, 0.3037, 0.4631, 0.3772, 0.4705, 0.3384, 0.4749, 0.2949, 0.4729, 0.3037, 0.4631, 0.2949, 0.4729, 0.2595, 0.4827, 0.2332, 0.4802, 0.3037, 0.4631, 0.2332, 0.4802, 0.1602, 0.4707, 0.1526, 0.4639, 0.07935, 0.6006, 0.07397, 0.6111, 0.05762, 0.604, 0.06006, 0.592, 0.07935, 0.6006, 0.06006, 0.592, 0.06128, 0.5808, 0.0835, 0.5867, 0.07935, 0.6006, 0.0835, 0.5867, 0.1187, 0.5884, 0.09863, 0.6021, 0.07935, 0.6006, 0.09863, 0.6021, 0.09058, 0.6289, 0.07397, 0.6111, 0.4692, 0.1687, 0.4707, 0.1624, 0.6206, 0.1287, 0.6187, 0.1372, 0.4692, 0.1687, 0.6187, 0.1372, 0.6221, 0.1484, 0.4741, 0.179, 0.4692, 0.1687, 0.4741, 0.179, 0.3003, 0.2183, 0.291, 0.2026, 0.4692, 0.1687, 0.291, 0.2026, 0.2896, 0.1965, 0.4707, 0.1624, 0.7515, 0.2454, 0.7454, 0.2512, 0.7332, 0.248, 0.7456, 0.2358, 0.7515, 0.2454, 0.7456, 0.2358, 0.7539, 0.2305, 0.7527, 0.2446, 0.7515, 0.2454, 0.7527, 0.2446, 0.7512, 0.2485, 0.7454, 0.2512, 0.4741, 0.238, 0.6204, 0.2131, 0.6299, 0.2732, 0.4749, 0.2913, 0.4741, 0.238, 0.3137, 0.2593, 0.3003, 0.2183, 0.4741, 0.179, 0.4741, 0.238, 0.4741, 0.179, 0.6221, 0.1484, 0.6204, 0.2131, 0.06396, 0.6245, 0.05176, 0.6245, 0.05762, 0.604, 0.07397, 0.6111, 0.06396, 0.6245, 0.07397, 0.6111, 0.09058, 0.6289, 0.06567, 0.6399, 0.06396, 0.6245, 0.06567, 0.6399, 0.04614, 0.6731, 0.05176, 0.6245, 0.06519, 0.6572, 0.05444, 0.7051, 0.04614, 0.6731, 0.06567, 0.6399, 0.06519, 0.6572, 0.06567, 0.6399, 0.09058, 0.6289, 0.07495, 0.6838, 0.06519, 0.6572, 0.07495, 0.6838, 0.06445, 0.7273, 0.05444, 0.7051, 0.1758, 0.2698, 0.123, 0.2983, 0.07007, 0.2703, 0.1277, 0.2488, 0.1758, 0.2698, 0.1277, 0.2488, 0.3003, 0.2183, 0.3137, 0.2593, 0.439, 0.5188, 0.3245, 0.511, 0.3364, 0.4973, 0.4106, 0.498, 0.439, 0.5188, 0.4106, 0.498, 0.4944, 0.4966, 0.5588, 0.5208, 0.439, 0.5188, 0.5588, 0.5208, 0.5601, 0.5332, 0.4609, 0.5352, 0.439, 0.5188, 0.4609, 0.5352, 0.2822, 0.5237, 0.3245, 0.511, 0.301, 0.4824, 0.2949, 0.4729, 0.3384, 0.4749, 0.3406, 0.4844, 0.301, 0.4824, 0.3406, 0.4844, 0.3364, 0.4973, 0.2888, 0.49, 0.301, 0.4824, 0.2888, 0.49, 0.2595, 0.4827, 0.2949, 0.4729, 0.0437, 0.8257, 0.05444, 0.7051, 0.06445, 0.7273, 0.06104, 0.8081, 0.0437, 0.8257, 0.06104, 0.8081, 0.05347, 0.9998, 0.04102, 0.9375, 0.0437, 0.8257, 0.04102, 0.9375, 0.01978, 0.9688, 0.02832, 0.8269, 0.0437, 0.8257, 0.02832, 0.8269, 0.04614, 0.6731, 0.05444, 0.7051, 0.4043, 0.4812, 0.3772, 0.4705, 0.4307, 0.4675, 0.4634, 0.4775, 0.4043, 0.4812, 0.4634, 0.4775, 0.4944, 0.4966, 0.4106, 0.498, 0.4043, 0.4812, 0.4106, 0.498, 0.3364, 0.4973, 0.3406, 0.4844, 0.4043, 0.4812, 0.3406, 0.4844, 0.3384, 0.4749, 0.3772, 0.4705, 0.2375, 0.6006, 0.2419, 0.6135, 0.2083, 0.6084, 0.1975, 0.5964, 0.2375, 0.6006, 0.1975, 0.5964, 0.2048, 0.5872, 0.2358, 0.5879, 0.2375, 0.6006, 0.2358, 0.5879, 0.2827, 0.592, 0.2874, 0.605, 0.2375, 0.6006, 0.2874, 0.605, 0.2883, 0.6179, 0.2419, 0.6135, 0.7075, 0.1191, 0.7112, 0.1316, 0.6221, 0.1484, 0.6187, 0.1372, 0.7075, 0.1191, 0.6187, 0.1372, 0.6206, 0.1287, 0.7051, 0.1116, 0.7075, 0.1191, 0.7051, 0.1116, 0.7458, 0.1069, 0.7468, 0.1135, 0.7075, 0.1191, 0.7468, 0.1135, 0.7568, 0.1292, 0.7112, 0.1316, 0.9153, 0.2292, 0.9292, 0.2139, 1.0, 0.2258, 0.9685, 0.231, 0.9153, 0.2292, 0.9685, 0.231, 0.9956, 0.2439, 0.9138, 0.2429, 0.9153, 0.2292, 0.9138, 0.2429, 0.8818, 0.2351, 0.8733, 0.2256, 0.9153, 0.2292, 0.8733, 0.2256, 0.8655, 0.2239, 0.8733, 0.2192, 0.9153, 0.2292, 0.8733, 0.2192, 0.8757, 0.2114, 0.9292, 0.2139, 0.2439, 0.5693, 0.1929, 0.5762, 0.1445, 0.5576, 0.2314, 0.5496, 0.2439, 0.5693, 0.2314, 0.5496, 0.2832, 0.5496, 0.2817, 0.5618, 0.2439, 0.5693, 0.2817, 0.5618, 0.2925, 0.5674, 0.2864, 0.5791, 0.2439, 0.5693, 0.2864, 0.5791, 0.2827, 0.592, 0.2358, 0.5879, 0.2439, 0.5693, 0.2358, 0.5879, 0.2048, 0.5872, 0.1929, 0.5762, 0.1687, 0.4998, 0.1633, 0.5096, 0.07349, 0.4963, 0.1199, 0.49, 0.6731, 0.574, 0.647, 0.5837, 0.593, 0.5496, 0.6606, 0.5496, 0.1687, 0.4998, 0.2234, 0.5017, 0.2483, 0.5105, 0.1633, 0.5096, 0.1654, 0.5299, 0.2103, 0.5462, 0.1689, 0.5791, 0.1263, 0.5358, 0.1654, 0.5299, 0.1263, 0.5358, 0.07349, 0.4963, 0.1633, 0.5096, 0.1654, 0.5299, 0.1633, 0.5096, 0.2483, 0.5105, 0.2103, 0.5462, 0.4617, 0.5981, 0.5137, 0.6025, 0.5149, 0.615, 0.4668, 0.6089, 0.4617, 0.5981, 0.4668, 0.6089, 0.4316, 0.6035, 0.4199, 0.5938, 0.4617, 0.5981, 0.4199, 0.5938, 0.4253, 0.5857, 0.4604, 0.5881, 0.4617, 0.5981, 0.4604, 0.5881, 0.5085, 0.5901, 0.5137, 0.6025, 0.07568, 0.7588, 0.06104, 0.8081, 0.06445, 0.7273, 0.07642, 0.6841, 0.07568, 0.7588, 0.07642, 0.6841, 0.1011, 0.6313, 0.08545, 0.7695, 0.07568, 0.7588, 0.08545, 0.7695, 0.05347, 0.9998, 0.06104, 0.8081, 0.08252, 0.3103, 0.2368, 0.4338, 0.1887, 0.4023, 0.06836, 0.3123, 0.08252, 0.3103, 0.06836, 0.3123, 0.0009766, 0.2498, 0.02271, 0.2566, 0.08252, 0.3103, 0.02271, 0.2566, 0.07007, 0.2703, 0.1074, 0.3145, 0.3516, 0.6099, 0.3562, 0.5879, 0.3674, 0.5896, 0.3584, 0.6118, 0.3516, 0.6099, 0.3584, 0.6118, 0.3574, 0.627, 0.3494, 0.6262, 0.3516, 0.6099, 0.3494, 0.6262, 0.3398, 0.6216, 0.345, 0.6089, 0.3516, 0.6099, 0.345, 0.6089, 0.3462, 0.5933, 0.3562, 0.5879, 0.009766, 0.4583, 0.03394, 0.4829, 0.06152, 0.543, 0.04077, 0.5254, 0.009766, 0.4583, 0.04077, 0.5254, 0.03467, 0.5278, 0.003906, 0.4602, 0.009766, 0.4583, 0.003906, 0.4602, 0.0009766, 0.4377, 0.007568, 0.4365, 0.009766, 0.4583, 0.007568, 0.4365, 0.04102, 0.4736, 0.03394, 0.4829, 0.2107, 0.5027, 0.2332, 0.4802, 0.2595, 0.4827, 0.2493, 0.5017, 0.2107, 0.5027, 0.2493, 0.5017, 0.2822, 0.5237, 0.2112, 0.5232, 0.2107, 0.5027, 0.2112, 0.5232, 0.1743, 0.5225, 0.176, 0.5039, 0.2107, 0.5027, 0.176, 0.5039, 0.1602, 0.4707, 0.2332, 0.4802, 0.01904, 0.8271, 0.03467, 0.6851, 0.04614, 0.6731, 0.02832, 0.8269, 0.01904, 0.8271, 0.02832, 0.8269, 0.01978, 0.9688, 0.007812, 0.9746, 0.01904, 0.8271, 0.007812, 0.9746, 0.0009766, 0.9741, 0.01245, 0.8267, 0.01904, 0.8271, 0.01245, 0.8267, 0.02808, 0.6843, 0.03467, 0.6851, 0.2764, 0.5007, 0.2888, 0.49, 0.3364, 0.4973, 0.3245, 0.511, 0.2764, 0.5007, 0.3245, 0.511, 0.2822, 0.5237, 0.2493, 0.5017, 0.2764, 0.5007, 0.2493, 0.5017, 0.2595, 0.4827, 0.2888, 0.49, 0.2227, 0.5938, 0.168, 0.5859, 0.1689, 0.5791, 0.2275, 0.5798, 0.2227, 0.5938, 0.2275, 0.5798, 0.2791, 0.5955, 0.2781, 0.6013, 0.2227, 0.5938, 0.2781, 0.6013, 0.2781, 0.613, 0.2207, 0.6055, 0.2227, 0.5938, 0.2207, 0.6055, 0.1641, 0.5977, 0.168, 0.5859, 0.0437, 0.6243, 0.0481, 0.6016, 0.05762, 0.604, 0.05176, 0.6245, 0.0437, 0.6243, 0.05176, 0.6245, 0.04614, 0.6731, 0.03467, 0.6851, 0.0437, 0.6243, 0.03467, 0.6851, 0.02808, 0.6843, 0.03711, 0.6233, 0.0437, 0.6243, 0.03711, 0.6233, 0.0415, 0.6008, 0.0481, 0.6016, 0.0498, 0.5894, 0.05078, 0.5791, 0.06128, 0.5808, 0.05981, 0.592, 0.0498, 0.5894, 0.05981, 0.592, 0.05762, 0.604, 0.0481, 0.6016, 0.0498, 0.5894, 0.0481, 0.6016, 0.0415, 0.6008, 0.04321, 0.5891, 0.0498, 0.5894, 0.04321, 0.5891, 0.04395, 0.5793, 0.05078, 0.5791, 0.1094, 0.543, 0.05542, 0.5037, 0.07349, 0.4963, 0.1263, 0.5358, 0.1094, 0.543, 0.1263, 0.5358, 0.1689, 0.5791, 0.1641, 0.582, 0.1094, 0.543, 0.1641, 0.582, 0.1562, 0.5898, 0.1035, 0.5508, 0.1094, 0.543, 0.1035, 0.5508, 0.05151, 0.5115, 0.05542, 0.5037, 0.05078, 0.562, 0.04077, 0.5254, 0.06152, 0.543, 0.06152, 0.5632, 0.05078, 0.562, 0.06152, 0.5632, 0.06128, 0.5808, 0.05078, 0.5791, 0.05078, 0.562, 0.05078, 0.5791, 0.04395, 0.5793, 0.0437, 0.5632, 0.05078, 0.562, 0.0437, 0.5632, 0.03467, 0.5278, 0.04077, 0.5254, 0.4006, 0.5935, 0.4182, 0.6099, 0.3857, 0.6094, 0.3677, 0.5918, 0.4006, 0.5935, 0.3677, 0.5918, 0.3838, 0.5767, 0.4055, 0.5847, 0.4006, 0.5935, 0.4055, 0.5847, 0.4253, 0.5857, 0.4199, 0.5938, 0.4006, 0.5935, 0.4199, 0.5938, 0.4316, 0.6035, 0.4182, 0.6099, 0.8555, 0.2163, 0.8538, 0.2061, 0.8757, 0.2114, 0.8733, 0.2192, 0.8555, 0.2163, 0.8733, 0.2192, 0.8655, 0.2239, 0.8584, 0.2251, 0.8555, 0.2163, 0.8584, 0.2251, 0.844, 0.2122, 0.8401, 0.2036, 0.8555, 0.2163, 0.8401, 0.2036, 0.8367, 0.1858, 0.8538, 0.2061, 0.5271, 0.5808, 0.5261, 0.592, 0.5085, 0.5901, 0.5142, 0.5793, 0.5271, 0.5808, 0.5142, 0.5793, 0.5103, 0.5652, 0.5295, 0.5696, 0.5271, 0.5808, 0.5295, 0.5696, 0.5376, 0.571, 0.5359, 0.582, 0.5271, 0.5808, 0.5359, 0.582, 0.5342, 0.5933, 0.5261, 0.592, 0.177, 0.5952, 0.1943, 0.6147, 0.1467, 0.6108, 0.1396, 0.594, 0.177, 0.5952, 0.1396, 0.594, 0.136, 0.5706, 0.1899, 0.5806, 0.177, 0.5952, 0.1899, 0.5806, 0.2048, 0.5872, 0.1975, 0.5964, 0.177, 0.5952, 0.1975, 0.5964, 0.2083, 0.6084, 0.1943, 0.6147, 0.4734, 0.6296, 0.5076, 0.6443, 0.5127, 0.658, 0.4563, 0.6448, 0.4734, 0.6296, 0.4563, 0.6448, 0.3872, 0.6196, 0.4194, 0.6123, 0.4734, 0.6296, 0.4194, 0.6123, 0.4316, 0.6035, 0.4668, 0.6089, 0.4734, 0.6296, 0.4668, 0.6089, 0.5149, 0.615, 0.5178, 0.6282, 0.4734, 0.6296, 0.5178, 0.6282, 0.5186, 0.6404, 0.5076, 0.6443, 0.4368, 0.5688, 0.457, 0.5752, 0.4253, 0.5857, 0.4075, 0.573, 0.4368, 0.5688, 0.4075, 0.573, 0.3923, 0.5557, 0.4565, 0.5586, 0.4368, 0.5688, 0.4565, 0.5586, 0.5073, 0.5647, 0.457, 0.5752, 0.2485, 0.6335, 0.281, 0.6479, 0.2783, 0.6565, 0.2351, 0.6484, 0.2485, 0.6335, 0.2351, 0.6484, 0.1509, 0.6262, 0.1965, 0.6179, 0.2485, 0.6335, 0.1965, 0.6179, 0.2083, 0.6084, 0.2419, 0.6135, 0.2485, 0.6335, 0.2419, 0.6135, 0.2883, 0.6179, 0.291, 0.6316, 0.2485, 0.6335, 0.291, 0.6316, 0.292, 0.6443, 0.281, 0.6479, 0.5649, 0.6042, 0.5637, 0.5918, 0.5791, 0.5815, 0.5715, 0.6045, 0.5649, 0.6042, 0.5715, 0.6045, 0.5669, 0.6172, 0.5603, 0.6162, 0.5649, 0.6042, 0.5603, 0.6162, 0.5554, 0.6152, 0.5581, 0.6042, 0.5649, 0.6042, 0.5581, 0.6042, 0.5559, 0.5935, 0.5637, 0.5918, 0.5781, 0.6047, 0.5854, 0.5864, 0.5923, 0.5857, 0.5859, 0.6035, 0.5781, 0.6047, 0.5859, 0.6035, 0.5925, 0.6274, 0.5771, 0.6211, 0.5781, 0.6047, 0.5771, 0.6211, 0.5669, 0.6172, 0.5715, 0.6045, 0.5781, 0.6047, 0.5715, 0.6045, 0.5791, 0.5815, 0.5854, 0.5864, 0.5449, 0.604, 0.5452, 0.5894, 0.5559, 0.5935, 0.5581, 0.6042, 0.5449, 0.604, 0.5581, 0.6042, 0.5554, 0.6152, 0.5444, 0.6187, 0.5449, 0.604, 0.5444, 0.6187, 0.5337, 0.6143, 0.5325, 0.6038, 0.5449, 0.604, 0.5325, 0.6038, 0.5342, 0.5933, 0.5452, 0.5894, 0.3186, 0.6074, 0.3193, 0.5928, 0.3301, 0.5974, 0.3318, 0.6082, 0.3186, 0.6074, 0.3318, 0.6082, 0.3286, 0.6189, 0.3174, 0.6221, 0.3186, 0.6074, 0.3174, 0.6221, 0.3066, 0.6172, 0.3059, 0.6067, 0.3186, 0.6074, 0.3059, 0.6067, 0.3081, 0.5962, 0.3193, 0.5928, 0.3386, 0.6084, 0.3379, 0.5959, 0.3462, 0.5933, 0.345, 0.6089, 0.3386, 0.6084, 0.345, 0.6089, 0.3398, 0.6216, 0.3335, 0.6204, 0.3386, 0.6084, 0.3335, 0.6204, 0.3286, 0.6189, 0.3318, 0.6082, 0.3386, 0.6084, 0.3318, 0.6082, 0.3301, 0.5974, 0.3379, 0.5959, 0.3013, 0.5833, 0.2998, 0.5947, 0.2827, 0.592, 0.2878, 0.5798, 0.3013, 0.5833, 0.2878, 0.5798, 0.2954, 0.5691, 0.3042, 0.5723, 0.3013, 0.5833, 0.3042, 0.5723, 0.3123, 0.5737, 0.3101, 0.585, 0.3013, 0.5833, 0.3101, 0.585, 0.3081, 0.5962, 0.2998, 0.5947, 0.5305, 0.6262, 0.5305, 0.6379, 0.5239, 0.6401, 0.5205, 0.6279, 0.5305, 0.6262, 0.5205, 0.6279, 0.5149, 0.615, 0.5288, 0.6147, 0.5305, 0.6262, 0.5288, 0.6147, 0.5337, 0.6143, 0.5347, 0.626, 0.5305, 0.6262, 0.5347, 0.626, 0.5354, 0.6375, 0.5305, 0.6379, 0.3035, 0.6294, 0.3035, 0.6414, 0.2971, 0.6433, 0.2937, 0.6311, 0.3035, 0.6294, 0.2937, 0.6311, 0.2883, 0.6179, 0.302, 0.6177, 0.3035, 0.6294, 0.302, 0.6177, 0.3066, 0.6172, 0.3076, 0.6292, 0.3035, 0.6294, 0.3076, 0.6292, 0.3083, 0.6409, 0.3035, 0.6414, 0.3, 0.6062, 0.302, 0.6177, 0.2883, 0.6179, 0.2874, 0.605, 0.3, 0.6062, 0.2874, 0.605, 0.2827, 0.592, 0.2998, 0.5947, 0.3, 0.6062, 0.2998, 0.5947, 0.3081, 0.5962, 0.3059, 0.6067, 0.3, 0.6062, 0.3059, 0.6067, 0.3066, 0.6172, 0.302, 0.6177, 0.5266, 0.6033, 0.5288, 0.6147, 0.5149, 0.615, 0.5137, 0.6025, 0.5266, 0.6033, 0.5137, 0.6025, 0.5085, 0.5901, 0.5261, 0.592, 0.5266, 0.6033, 0.5261, 0.592, 0.5342, 0.5933, 0.5325, 0.6038, 0.5266, 0.6033, 0.5325, 0.6038, 0.5337, 0.6143, 0.5288, 0.6147, 0.3875, 0.1301, 0.4534, 0.1438, 0.2896, 0.1965, 0.2673, 0.1499, 0.3875, 0.1301, 0.2673, 0.1499, 0.2034, 0.1011, 0.4373, 0.09253, 0.3875, 0.1301, 0.4373, 0.09253, 0.5986, 0.09473, 0.4534, 0.1438, 0.6648, 0.04175, 0.7126, 0.03638, 0.7349, 0.06494, 0.6836, 0.07104, 0.6648, 0.04175, 0.6836, 0.07104, 0.5986, 0.09473, 0.5901, 0.05371, 0.6648, 0.04175, 0.5901, 0.05371, 0.5735, 0.02417, 0.644, 0.004639, 0.6648, 0.04175, 0.644, 0.004639, 0.7012, 0.0, 0.7126, 0.03638, 0.1062, 0.2368, 0.1277, 0.2488, 0.07007, 0.2703, 0.02271, 0.2566, 0.1062, 0.2368, 0.02271, 0.2566, 0.0009766, 0.2498, 0.09668, 0.2266, 0.1062, 0.2368, 0.09668, 0.2266, 0.2896, 0.1965, 0.291, 0.2026, 0.1062, 0.2368, 0.291, 0.2026, 0.3003, 0.2183, 0.1277, 0.2488, 0.4683, 0.5425, 0.2952, 0.5342, 0.2822, 0.5237, 0.4609, 0.5352, 0.4683, 0.5425, 0.4609, 0.5352, 0.5601, 0.5332, 0.6162, 0.5396, 0.4683, 0.5425, 0.6162, 0.5396, 0.6162, 0.5466, 0.468, 0.5493, 0.4683, 0.5425, 0.468, 0.5493, 0.2947, 0.5408, 0.2952, 0.5342, 0.2112, 0.5337, 0.1736, 0.5325, 0.1743, 0.5225, 0.2112, 0.5232, 0.2112, 0.5337, 0.2112, 0.5232, 0.2822, 0.5237, 0.2961, 0.5339, 0.2112, 0.5337, 0.2961, 0.5339, 0.2959, 0.5408, 0.2109, 0.5405, 0.2112, 0.5337, 0.2109, 0.5405, 0.1733, 0.5396, 0.1736, 0.5325, 0.2383, 0.5612, 0.2103, 0.5462, 0.2483, 0.5105, 0.2773, 0.5535, 0.2383, 0.5612, 0.2773, 0.5535, 0.2791, 0.5955, 0.2275, 0.5798, 0.2383, 0.5612, 0.2275, 0.5798, 0.1689, 0.5791, 0.2103, 0.5462, 0.1426, 0.1809, 0.09668, 0.2266, 0.0009766, 0.2498, 0.06543, 0.1714, 0.1426, 0.1809, 0.06543, 0.1714, 0.2034, 0.1011, 0.2673, 0.1499, 0.1426, 0.1809, 0.2673, 0.1499, 0.2896, 0.1965, 0.09668, 0.2266, 0.4766, 0.5811, 0.4604, 0.5881, 0.4253, 0.5857, 0.457, 0.5752, 0.4766, 0.5811, 0.457, 0.5752, 0.5073, 0.5647, 0.5129, 0.5786, 0.4766, 0.5811, 0.5129, 0.5786, 0.5085, 0.5901, 0.4604, 0.5881, 0.4766, 0.5542, 0.4565, 0.5586, 0.3923, 0.5557, 0.4563, 0.5496, 0.4766, 0.5542, 0.4563, 0.5496, 0.5056, 0.5496, 0.5085, 0.5559, 0.4766, 0.5542, 0.5085, 0.5559, 0.5073, 0.5647, 0.4565, 0.5586, 0.7153, 0.2029, 0.7046, 0.2583, 0.6299, 0.2732, 0.6204, 0.2131, 0.7153, 0.2029, 0.6204, 0.2131, 0.6221, 0.1484, 0.7112, 0.1316, 0.7153, 0.2029, 0.7112, 0.1316, 0.7568, 0.1292, 0.75, 0.1877, 0.7153, 0.2029, 0.75, 0.1877, 0.7539, 0.2305, 0.7456, 0.2358, 0.7153, 0.2029, 0.7456, 0.2358, 0.7332, 0.248, 0.7046, 0.2583, 0.8108, 0.1763, 0.7922, 0.1555, 0.8367, 0.1858, 0.8401, 0.2036, 0.8108, 0.1763, 0.8401, 0.2036, 0.844, 0.2122, 0.7998, 0.1829, 0.8108, 0.1763, 0.7998, 0.1829, 0.7568, 0.1292, 0.7922, 0.1555, 0.7832, 0.1414, 0.7637, 0.1208, 0.7844, 0.1177, 0.8152, 0.147, 0.7832, 0.1414, 0.8152, 0.147, 0.8367, 0.1858, 0.7922, 0.1555, 0.7832, 0.1414, 0.7922, 0.1555, 0.7568, 0.1292, 0.7637, 0.1208, 0.7566, 0.1147, 0.7468, 0.1135, 0.7458, 0.1069, 0.76, 0.1091, 0.7566, 0.1147, 0.76, 0.1091, 0.7844, 0.1177, 0.7637, 0.1208, 0.7566, 0.1147, 0.7637, 0.1208, 0.7568, 0.1292, 0.7468, 0.1135, 0.5173, 0.1421, 0.4707, 0.1624, 0.2896, 0.1965, 0.4534, 0.1438, 0.5173, 0.1421, 0.4534, 0.1438, 0.5986, 0.09473, 0.6064, 0.1172, 0.5173, 0.1421, 0.6064, 0.1172, 0.6206, 0.1287, 0.4707, 0.1624, 0.4866, 0.06421, 0.5901, 0.05371, 0.5986, 0.09473, 0.4373, 0.09253, 0.4866, 0.06421, 0.4373, 0.09253, 0.2034, 0.1011, 0.447, 0.05005, 0.4866, 0.06421, 0.447, 0.05005, 0.5735, 0.02417, 0.5901, 0.05371, 0.4675, 0.03467, 0.447, 0.05005, 0.2034, 0.1011, 0.4312, 0.0376, 0.4675, 0.03467, 0.4312, 0.0376, 0.5654, 0.0, 0.5486, 0.01587, 0.4675, 0.03467, 0.5486, 0.01587, 0.5735, 0.02417, 0.447, 0.05005, 0.3037, 0.4631, 0.1526, 0.4639, 0.136, 0.4502, 0.3015, 0.4365, 0.4741, 0.238, 0.4749, 0.2913, 0.3086, 0.3245, 0.3137, 0.2593, 0.1758, 0.2698, 0.3137, 0.2593, 0.3086, 0.3245, 0.123, 0.2983, 0.08252, 0.3103, 0.1074, 0.3145, 0.2502, 0.4363, 0.2368, 0.4338])
me_cylinder.materials.append(mat_material)
me_cylinder.use_remesh_preserve_volume = False
me_cylinder.use_remesh_preserve_attributes = False
me_cylinder.use_mirror_vertex_groups = False
me_cylinder.update()

# ---- objects
ob_lamp_007 = bpy.data.objects.new('Lamp.007', light_lamp)
ob_lamp_006 = bpy.data.objects.new('Lamp.006', light_lamp)
ob_lamp_005 = bpy.data.objects.new('Lamp.005', light_lamp)
ob_lamp_004 = bpy.data.objects.new('Lamp.004', light_lamp)
ob_lamp_003 = bpy.data.objects.new('Lamp.003', light_lamp)
ob_lamp_002 = bpy.data.objects.new('Lamp.002', light_lamp)
ob_lamp_001 = bpy.data.objects.new('Lamp.001', light_lamp)
ob_cylinder = bpy.data.objects.new('Cylinder', me_cylinder)
ob_lamp = bpy.data.objects.new('Lamp', light_lamp)
ob_camera = bpy.data.objects.new('Camera', cam_camera)

# ---- transforms, parenting, visibility, modifiers, constraints
ob_lamp_007.location = (-0.2896, 20.83, -0.521)
ob_lamp_007.rotation_euler = (0.6503, 0.05522, 1.866)
ob_lamp_007.lock_rotations_4d = False
ob_lamp_007.empty_display_type = 'ARROWS'
ob_lamp_007.color = (0.0, 0.0, 0.0, 0.0)
ob_lamp_007.lineart.crease_threshold = 0.0
ob_lamp_006.location = (-0.2896, -13.41, -0.521)
ob_lamp_006.rotation_euler = (0.6503, 0.05522, 1.866)
ob_lamp_006.lock_rotations_4d = False
ob_lamp_006.empty_display_type = 'ARROWS'
ob_lamp_006.color = (0.0, 0.0, 0.0, 0.0)
ob_lamp_006.lineart.crease_threshold = 0.0
ob_lamp_005.location = (12.69, 1.005, -0.521)
ob_lamp_005.rotation_euler = (0.6503, 0.05522, 1.866)
ob_lamp_005.lock_rotations_4d = False
ob_lamp_005.empty_display_type = 'ARROWS'
ob_lamp_005.color = (0.0, 0.0, 0.0, 0.0)
ob_lamp_005.lineart.crease_threshold = 0.0
ob_lamp_004.location = (-12.3, 1.005, -0.521)
ob_lamp_004.rotation_euler = (0.6503, 0.05522, 1.866)
ob_lamp_004.lock_rotations_4d = False
ob_lamp_004.empty_display_type = 'ARROWS'
ob_lamp_004.color = (0.0, 0.0, 0.0, 0.0)
ob_lamp_004.lineart.crease_threshold = 0.0
ob_lamp_003.location = (-4.736, 1.005, 7.013)
ob_lamp_003.rotation_euler = (0.6503, 0.05522, 1.866)
ob_lamp_003.lock_rotations_4d = False
ob_lamp_003.empty_display_type = 'ARROWS'
ob_lamp_003.color = (0.0, 0.0, 0.0, 0.0)
ob_lamp_003.lineart.crease_threshold = 0.0
ob_lamp_002.location = (-4.736, 1.005, -10.72)
ob_lamp_002.rotation_euler = (0.6503, 0.05522, 1.866)
ob_lamp_002.lock_rotations_4d = False
ob_lamp_002.empty_display_type = 'ARROWS'
ob_lamp_002.color = (0.0, 0.0, 0.0, 0.0)
ob_lamp_002.lineart.crease_threshold = 0.0
ob_lamp_001.location = (4.076, 1.005, -10.72)
ob_lamp_001.rotation_euler = (0.6503, 0.05522, 1.866)
ob_lamp_001.lock_rotations_4d = False
ob_lamp_001.empty_display_type = 'ARROWS'
ob_lamp_001.color = (0.0, 0.0, 0.0, 0.0)
ob_lamp_001.lineart.crease_threshold = 0.0
ob_cylinder.location = (0.0, 0.0, 0.0)
ob_cylinder.lineart.crease_threshold = 0.0
_m = ob_cylinder.modifiers.new('Mirror', 'MIRROR')
ob_lamp.location = (4.076, 1.005, 5.904)
ob_lamp.rotation_euler = (0.6503, 0.05522, 1.866)
ob_lamp.lock_rotations_4d = False
ob_lamp.empty_display_type = 'ARROWS'
ob_lamp.color = (0.0, 0.0, 0.0, 0.0)
ob_lamp.lineart.crease_threshold = 0.0
ob_camera.location = (7.481, -6.508, 5.344)
ob_camera.rotation_euler = (1.109, 0.01082, 0.8149)
ob_camera.lock_rotations_4d = False
ob_camera.empty_display_type = 'ARROWS'
ob_camera.color = (0.0, 0.0, 0.0, 0.0)
ob_camera.display_type = 'WIRE'
ob_camera.lineart.crease_threshold = 0.0

# ---- collection membership
col_collection_1.objects.link(ob_lamp_007)
col_collection_1.objects.link(ob_lamp_006)
col_collection_1.objects.link(ob_lamp_005)
col_collection_1.objects.link(ob_lamp_004)
col_collection_1.objects.link(ob_lamp_003)
col_collection_1.objects.link(ob_lamp_002)
col_collection_1.objects.link(ob_lamp_001)
col_collection_1.objects.link(ob_cylinder)
col_collection_1.objects.link(ob_lamp)
col_collection_1.objects.link(ob_camera)

# ---- scene / render settings (as saved in the file)
scene.camera = ob_camera
scene.frame_start = 1; scene.frame_end = 250; scene.frame_set(1)
scene.render.engine = 'BLENDER_EEVEE_NEXT'
scene.render.image_settings.compression = 90
scene.render.resolution_percentage = 50
scene.render.dither_intensity = 0.0
scene.cycles.use_denoising = False
scene.cycles.samples = 10
scene.cycles.sampling_pattern = 'TABULATED_SOBOL'
scene.cycles.light_sampling_threshold = 0.0
scene.cycles.use_adaptive_sampling = False
scene.cycles.use_light_tree = False
scene.cycles.blur_glossy = 0.0
scene.cycles.volume_bounces = 1
scene.cycles.pixel_filter_type = 'GAUSSIAN'
scene.cycles.sample_clamp_indirect = 0.0
scene.view_settings.view_transform = 'Standard'
bpy.context.view_layer.update()
